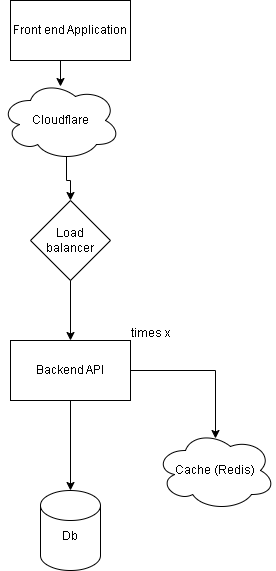

The diagram above was exported from draw.io. Its source (the exported page's mxGraphModel, read from the mxfile embedded in the PNG):
<mxGraphModel dx="1434" dy="772" grid="1" gridSize="10" guides="1" tooltips="1" connect="1" arrows="1" fold="1" page="1" pageScale="1" pageWidth="850" pageHeight="1100" math="0" shadow="0">
  <root>
    <mxCell id="0" />
    <mxCell id="1" parent="0" />
    <mxCell id="aLSLEM9SbDyEJ9WfMtTy-1" value="Front end Application" style="rounded=0;whiteSpace=wrap;html=1;" vertex="1" parent="1">
      <mxGeometry x="160" y="110" width="120" height="60" as="geometry" />
    </mxCell>
    <mxCell id="aLSLEM9SbDyEJ9WfMtTy-6" style="edgeStyle=orthogonalEdgeStyle;rounded=0;orthogonalLoop=1;jettySize=auto;html=1;exitX=0.5;exitY=1;exitDx=0;exitDy=0;entryX=0.5;entryY=0;entryDx=0;entryDy=0;entryPerimeter=0;" edge="1" parent="1" source="aLSLEM9SbDyEJ9WfMtTy-2" target="aLSLEM9SbDyEJ9WfMtTy-7">
      <mxGeometry relative="1" as="geometry">
        <mxPoint x="220" y="590" as="targetPoint" />
      </mxGeometry>
    </mxCell>
    <mxCell id="aLSLEM9SbDyEJ9WfMtTy-2" value="Backend API" style="rounded=0;whiteSpace=wrap;html=1;" vertex="1" parent="1">
      <mxGeometry x="160" y="450" width="120" height="60" as="geometry" />
    </mxCell>
    <mxCell id="aLSLEM9SbDyEJ9WfMtTy-12" style="edgeStyle=orthogonalEdgeStyle;rounded=0;orthogonalLoop=1;jettySize=auto;html=1;exitX=0.55;exitY=0.95;exitDx=0;exitDy=0;exitPerimeter=0;entryX=0.5;entryY=0;entryDx=0;entryDy=0;" edge="1" parent="1" source="aLSLEM9SbDyEJ9WfMtTy-3" target="aLSLEM9SbDyEJ9WfMtTy-10">
      <mxGeometry relative="1" as="geometry" />
    </mxCell>
    <mxCell id="aLSLEM9SbDyEJ9WfMtTy-3" value="Cloudflare" style="ellipse;shape=cloud;whiteSpace=wrap;html=1;" vertex="1" parent="1">
      <mxGeometry x="150" y="190" width="120" height="80" as="geometry" />
    </mxCell>
    <mxCell id="aLSLEM9SbDyEJ9WfMtTy-4" style="edgeStyle=orthogonalEdgeStyle;rounded=0;orthogonalLoop=1;jettySize=auto;html=1;exitX=0.5;exitY=1;exitDx=0;exitDy=0;entryX=0.5;entryY=0.075;entryDx=0;entryDy=0;entryPerimeter=0;" edge="1" parent="1" source="aLSLEM9SbDyEJ9WfMtTy-1" target="aLSLEM9SbDyEJ9WfMtTy-3">
      <mxGeometry relative="1" as="geometry" />
    </mxCell>
    <mxCell id="aLSLEM9SbDyEJ9WfMtTy-7" value="Db&lt;div&gt;&lt;br&gt;&lt;/div&gt;" style="shape=cylinder3;whiteSpace=wrap;html=1;boundedLbl=1;backgroundOutline=1;size=15;" vertex="1" parent="1">
      <mxGeometry x="190" y="600" width="60" height="80" as="geometry" />
    </mxCell>
    <mxCell id="aLSLEM9SbDyEJ9WfMtTy-8" value="Cache (Redis)" style="ellipse;shape=cloud;whiteSpace=wrap;html=1;" vertex="1" parent="1">
      <mxGeometry x="305" y="540" width="120" height="80" as="geometry" />
    </mxCell>
    <mxCell id="aLSLEM9SbDyEJ9WfMtTy-9" style="edgeStyle=orthogonalEdgeStyle;rounded=0;orthogonalLoop=1;jettySize=auto;html=1;exitX=1;exitY=0.5;exitDx=0;exitDy=0;entryX=0.5;entryY=0.1;entryDx=0;entryDy=0;entryPerimeter=0;" edge="1" parent="1" source="aLSLEM9SbDyEJ9WfMtTy-2" target="aLSLEM9SbDyEJ9WfMtTy-8">
      <mxGeometry relative="1" as="geometry" />
    </mxCell>
    <mxCell id="aLSLEM9SbDyEJ9WfMtTy-13" style="edgeStyle=orthogonalEdgeStyle;rounded=0;orthogonalLoop=1;jettySize=auto;html=1;exitX=0.5;exitY=1;exitDx=0;exitDy=0;entryX=0.5;entryY=0;entryDx=0;entryDy=0;" edge="1" parent="1" source="aLSLEM9SbDyEJ9WfMtTy-10" target="aLSLEM9SbDyEJ9WfMtTy-2">
      <mxGeometry relative="1" as="geometry" />
    </mxCell>
    <mxCell id="aLSLEM9SbDyEJ9WfMtTy-10" value="Load balancer" style="rhombus;whiteSpace=wrap;html=1;" vertex="1" parent="1">
      <mxGeometry x="180" y="310" width="80" height="80" as="geometry" />
    </mxCell>
    <mxCell id="aLSLEM9SbDyEJ9WfMtTy-11" value="times x" style="text;html=1;align=center;verticalAlign=middle;resizable=0;points=[];autosize=1;strokeColor=none;fillColor=none;" vertex="1" parent="1">
      <mxGeometry x="270" y="428" width="60" height="30" as="geometry" />
    </mxCell>
  </root>
</mxGraphModel>